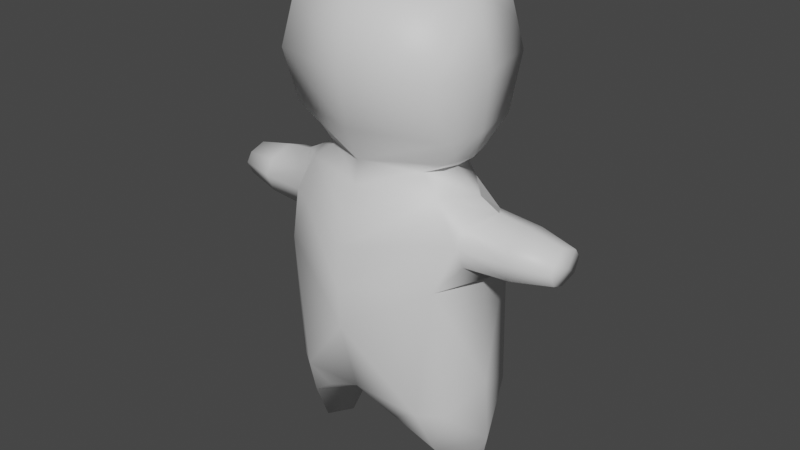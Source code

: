 # Source: Wisp.blend  (saved by Blender 2.90.8; exported with 4.5.12 LTS)
import bpy
from mathutils import Matrix  # noqa: F401  (used for matrix-valued properties, if any)

bpy.ops.wm.read_factory_settings(use_empty=True)
scene = bpy.context.scene
scene.name = 'Scene'

# ---- collections
col_collection = bpy.data.collections.new('Collection'); scene.collection.children.link(col_collection)

# ---- materials (node trees are filled in below, after node groups)
mat_eyes = bpy.data.materials.new('Eyes')
mat_eyes.use_transparent_shadow = False
mat_skin = bpy.data.materials.new('Skin')
mat_skin.use_transparent_shadow = False

# ---- material node trees
mat_eyes.use_nodes = True; mat_eyes.node_tree.nodes.clear()
_N = mat_eyes.node_tree.nodes; _L = mat_eyes.node_tree.links
n0 = _N.new('ShaderNodeBsdfPrincipled'); n0.name = 'Principled BSDF'; n0.location = (10, 300)
n0.distribution = 'GGX'
n0.subsurface_method = 'BURLEY'
n0.inputs[3].default_value = 1.45
n0.inputs[27].default_value = (0.0, 0.0, 0.0, 1.0)
n0.inputs[28].default_value = 1.0
n1 = _N.new('ShaderNodeOutputMaterial'); n1.name = 'Material Output'; n1.location = (300, 300)
_L.new(n0.outputs[0], n1.inputs[0])
n1.is_active_output = True
mat_skin.use_nodes = True; mat_skin.node_tree.nodes.clear()
_N = mat_skin.node_tree.nodes; _L = mat_skin.node_tree.links
n0 = _N.new('ShaderNodeBsdfPrincipled'); n0.name = 'Principled BSDF'; n0.location = (10, 300)
n0.distribution = 'GGX'
n0.subsurface_method = 'BURLEY'
n0.inputs[3].default_value = 1.45
n0.inputs[27].default_value = (0.0, 0.0, 0.0, 1.0)
n0.inputs[28].default_value = 1.0
n1 = _N.new('ShaderNodeOutputMaterial'); n1.name = 'Material Output'; n1.location = (300, 300)
_L.new(n0.outputs[0], n1.inputs[0])
n1.is_active_output = True

# ---- world
world_world = bpy.data.worlds.new('World'); scene.world = world_world
world_world.use_nodes = True; world_world.node_tree.nodes.clear()
_N = world_world.node_tree.nodes; _L = world_world.node_tree.links
n0 = _N.new('ShaderNodeOutputWorld'); n0.name = 'World Output'; n0.location = (300, 300)
n1 = _N.new('ShaderNodeBackground'); n1.name = 'Background'; n1.location = (10, 300)
n1.inputs[0].default_value = (0.05088, 0.05088, 0.05088, 1.0)
_L.new(n1.outputs[0], n0.inputs[0])
n0.is_active_output = True
world_world.color = (0.05088, 0.05088, 0.05088)
world_world.use_sun_shadow = False
world_world.sun_shadow_jitter_overblur = 0.0

# ---- meshes
me_cube_001 = bpy.data.meshes.new('Cube.001')
me_cube_001.from_pydata([(0.2866, 0.25, 0.5059), (-0.2483, 0.5466, 0.5945), (-0.3306, 0.5089, 1.417), (-0.1471, 0.4271, 2.068), (0.09886, 0.4979, 0.05488), (0.01573, 0.4974, 0.01873), (0.3432, 0.5089, 1.417), (0.2189, 0.4271, 2.068), (-0.3801, 0.0, 0.6336), (-0.1116, 0.4995, 0.04086), (-0.3384, 0.0, 2.045), (-0.2223, 0.4254, 1.912), (0.0, 0.6407, 0.7441), (0.0338, 0.4796, 2.068), (0.2727, 0.3316, 1.837), (0.3579, 0.0, 0.6336), (0.3921, 0.0, 2.028), (0.01459, 0.6014, 0.05878), (-0.3489, 0.4091, 0.5945), (0.3266, 0.4344, 0.5945), (0.0, 0.0, 0.5945), (0.01459, 0.3934, 0.05878), (0.4376, 0.0, 1.595), (0.0, 0.5597, 1.881), (-0.4964, 0.0, 1.595), (-0.3367, 0.25, 0.5059), (0.2761, 0.5719, 0.5945), (0.006314, 0.594, 1.417), (0.4387, 0.0, 0.9305), (0.3248, 0.4197, 1.665), (-0.5071, 0.0, 1.095), (-0.3122, 0.4197, 1.665), (0.2306, 0.5743, 1.656), (-0.2196, 0.5743, 1.656), (0.005097, 0.6834, 1.449), (-0.0002568, 0.6809, 1.817), (-0.09301, 1.092, 1.706), (0.001208, 1.082, 1.745), (0.1386, 1.092, 1.649), (0.01434, 0.2869, 0.2894), (0.21, 0.4707, 0.2913), (0.01434, 0.6566, 0.3333), (-0.2402, 0.4676, 0.3186), (-0.1376, 0.8603, 1.534), (0.1483, 0.8603, 1.534), (0.1447, 0.8563, 1.739), (0.4597, 0.0, 1.345), (0.3459, 0.0, 1.912), (0.1845, 0.3123, 2.004), (-4.013e-05, 0.4031, 2.012), (-0.1764, 0.3123, 2.004), (-0.3655, 0.0, 1.912), (-0.5107, 0.0, 1.345), (-0.1563, 0.5718, 1.521), (-0.1593, 0.5718, 1.752), (0.1643, 0.5718, 1.752), (0.1673, 0.5718, 1.521), (-0.1288, 1.092, 1.649), (0.004905, 0.845, 1.475), (-0.1934, 0.8603, 1.654), (0.2041, 0.8603, 1.654), (-0.0001244, 0.845, 1.796), (0.00459, 1.082, 1.529), (0.09919, 1.092, 1.706), (0.101, 1.092, 1.569), (-0.1402, 0.8603, 1.739), (-0.09121, 1.092, 1.569), (0.003945, 1.109, 1.64), (-0.2604, 0.4937, 2.235), (-0.2889, 0.4491, 2.899), (0.3216, 0.4937, 2.235), (0.3501, 0.4491, 2.899), (-0.4181, 0.0, 2.238), (-0.3608, 0.0, 2.951), (-0.3608, 0.501, 2.559), (0.03062, 0.534, 2.22), (0.03062, 0.4786, 2.951), (0.422, 0.501, 2.559), (0.51, 0.0, 2.238), (0.422, 0.0, 2.951), (0.03062, 0.0, 3.025), (0.5323, 0.0, 2.559), (0.03062, 0.5769, 2.559), (-0.4711, 0.0, 2.559), (-0.4672, 0.0, 1.748), (0.4365, 0.0, 2.13), (0.4772, 0.2505, 2.559), (0.4772, 0.0, 2.755), (0.3861, 0.4751, 2.729), (0.3861, 0.2246, 2.925), (0.4772, 0.1253, 2.657), (0.4316, 0.3628, 2.644), (0.3861, 0.3498, 2.827), (0.4316, 0.1123, 2.84), (0.4597, 0.0913, 2.75), (0.398, 0.228, 2.877), (0.4652, 0.2471, 2.607), (0.4036, 0.3838, 2.734)], [], [(9, 17, 5), (19, 26, 6), (20, 8, 25), (19, 15, 0), (17, 4, 5), (2, 12, 1), (6, 28, 19), (4, 21, 5), (21, 9, 5), (12, 6, 26), (18, 2, 1), (28, 15, 19), (8, 30, 18), (18, 30, 2), (10, 3, 50, 51), (24, 84, 11), (24, 11, 31, 52), (52, 31, 2, 30), (47, 48, 7, 16), (46, 28, 6, 29), (2, 27, 12), (6, 12, 27), (53, 2, 33), (23, 11, 50, 49), (13, 7, 48, 49), (3, 13, 49, 50), (41, 42, 1), (25, 42, 39), (0, 39, 40), (20, 39, 0), (20, 25, 39), (18, 42, 25), (1, 42, 18), (1, 12, 41), (26, 41, 12), (40, 41, 26), (19, 40, 26), (19, 0, 40), (17, 41, 4), (21, 39, 9), (21, 4, 39), (40, 39, 4), (40, 4, 41), (17, 9, 41), (42, 41, 9), (42, 9, 39), (58, 43, 66, 62), (23, 14, 55), (46, 29, 22), (29, 6, 32), (32, 6, 56), (56, 6, 27, 34), (34, 27, 2, 53), (53, 43, 58, 34), (34, 58, 44, 56), (45, 60, 38, 63), (43, 59, 57, 66), (44, 60, 32, 56), (60, 45, 55, 32), (61, 45, 63, 37), (61, 35, 55, 45), (33, 11, 54), (33, 59, 43, 53), (35, 54, 11, 23), (14, 22, 29), (60, 44, 64, 38), (11, 33, 31), (31, 33, 2), (65, 36, 57, 59), (65, 61, 37, 36), (44, 58, 62, 64), (54, 65, 59, 33), (61, 65, 54, 35), (37, 67, 36), (36, 67, 57), (57, 67, 66), (66, 67, 62), (62, 67, 64), (67, 38, 64), (67, 63, 38), (67, 37, 63), (83, 73, 69, 74), (88, 82, 76), (89, 76, 80), (76, 69, 73, 80), (85, 7, 70), (13, 75, 70, 7), (88, 77, 82), (75, 82, 77, 70), (68, 74, 82, 75), (74, 69, 76, 82), (72, 83, 74, 68), (3, 68, 75, 13), (10, 72, 68, 3), (20, 0, 15), (25, 8, 18), (84, 51, 11), (11, 51, 50), (16, 7, 85), (78, 85, 70), (22, 14, 47), (48, 47, 14), (49, 14, 23), (48, 14, 49), (32, 55, 29), (14, 29, 55), (23, 55, 35), (76, 71, 88), (89, 80, 79), (76, 89, 71), (70, 77, 81, 78), (87, 81, 90), (87, 90, 94), (93, 87, 94), (87, 93, 79), (93, 95, 89), (89, 79, 93), (89, 95, 92), (89, 92, 71), (88, 71, 92), (92, 97, 88), (88, 97, 91), (88, 91, 77), (86, 77, 91), (91, 96, 86), (90, 86, 96), (86, 90, 81), (93, 94, 90, 96, 91, 97, 92, 95)])
me_cube_001.polygons.foreach_set('use_smooth', [1, 1, 1, 1, 1, 1, 1, 1, 1, 1, 1, 1, 1, 1, 1, 1, 1, 1, 1, 1, 1, 1, 1, 1, 1, 1, 1, 1, 1, 1, 1, 1, 1, 1, 1, 1, 1, 1, 1, 1, 1, 1, 1, 1, 1, 1, 1, 0, 1, 1, 1, 1, 1, 1, 1, 1, 1, 1, 1, 1, 1, 1, 1, 1, 1, 1, 1, 1, 1, 1, 1, 1, 1, 1, 1, 1, 1, 1, 1, 1, 1, 1, 1, 1, 1, 1, 1, 1, 1, 1, 1, 1, 1, 1, 1, 1, 1, 1, 1, 1, 1, 1, 1, 1, 1, 0, 0, 1, 1, 1, 1, 0, 0, 0, 0, 0, 1, 0, 1, 1, 1, 1, 1, 1, 1, 1, 0, 0])
me_cube_001.polygons.foreach_set('material_index', [1, 1, 1, 1, 1, 1, 1, 1, 1, 1, 1, 1, 1, 1, 1, 1, 1, 1, 1, 1, 1, 1, 1, 1, 1, 1, 1, 1, 1, 1, 1, 1, 1, 1, 1, 1, 1, 1, 1, 1, 1, 1, 1, 1, 1, 1, 1, 1, 1, 1, 1, 1, 1, 1, 1, 1, 1, 1, 1, 1, 1, 1, 1, 1, 1, 1, 1, 1, 1, 1, 1, 1, 1, 1, 1, 1, 1, 1, 1, 1, 1, 1, 1, 1, 1, 1, 1, 1, 1, 1, 1, 1, 1, 1, 1, 1, 1, 1, 1, 1, 1, 1, 1, 1, 1, 1, 1, 1, 1, 1, 1, 1, 1, 1, 1, 1, 1, 1, 1, 1, 1, 1, 1, 1, 1, 1, 1, 0])
_uv = me_cube_001.uv_layers.new(name='UVMap')
_uv.uv.foreach_set('vector', [0.375, 0.1875, 0.375, 0.2812, 0.375, 0.1875, 0.375, 0.5625, 0.375, 0.4688, 0.375, 0.5, 0.0, 0.0, 0.0, 0.0, 0.0, 0.0, 0.375, 0.5625, 0.375, 0.625, 0.0, 0.0, 0.375, 0.375, 0.375, 0.4688, 0.375, 0.375, 0.375, 0.25, 0.375, 0.375, 0.375, 0.2812, 0.375, 0.5, 0.0, 0.0, 0.375, 0.5625, 0.375, 0.5625, 0.1875, 0.2812, 0.375, 0.5625, 0.0, 0.0, 0.1875, 0.09375, 0.0, 0.0, 0.375, 0.375, 0.375, 0.5, 0.375, 0.4688, 0.375, 0.1875, 0.375, 0.25, 0.375, 0.2812, 0.0, 0.0, 0.375, 0.625, 0.375, 0.5625, 0.375, 0.125, 0.0, 0.0, 0.375, 0.1875, 0.375, 0.1875, 0.0, 0.0, 0.375, 0.25, 0.0, 0.0, 0.0, 0.0, 0.0, 0.0, 0.0, 0.0, 0.0, 0.0, 0.0, 0.0, 0.0, 0.0, 0.0, 0.0, 0.0, 0.0, 0.0, 0.0, 0.0, 0.0, 0.0, 0.0, 0.0, 0.0, 0.375, 0.25, 0.0, 0.0, 0.0, 0.0, 0.0, 0.0, 0.0, 0.0, 0.0, 0.0, 0.0, 0.0, 0.0, 0.0, 0.375, 0.5, 0.0, 0.0, 0.0, 0.0, 0.0, 0.0, 0.375, 0.375, 0.0, 0.0, 0.375, 0.375, 0.0, 0.0, 0.0, 0.0, 0.0, 0.0, 0.0, 0.0, 0.0, 0.0, 0.0, 0.0, 0.0, 0.0, 0.0, 0.0, 0.0, 0.0, 0.0, 0.0, 0.0, 0.0, 0.0, 0.0, 0.0, 0.0, 0.0, 0.0, 0.0, 0.0, 0.0, 0.0, 0.0, 0.0, 0.0, 0.0, 0.0, 0.0, 0.0, 0.0, 0.0, 0.0, 0.0, 0.0, 0.0, 0.0, 0.0, 0.0, 0.0, 0.0, 0.0, 0.0, 0.0, 0.0, 0.0, 0.0, 0.0, 0.0, 0.0, 0.0, 0.0, 0.0, 0.375, 0.1875, 0.0, 0.0, 0.0, 0.0, 0.0, 0.0, 0.0, 0.0, 0.375, 0.1875, 0.0, 0.0, 0.375, 0.375, 0.0, 0.0, 0.375, 0.4688, 0.0, 0.0, 0.375, 0.375, 0.0, 0.0, 0.0, 0.0, 0.375, 0.4688, 0.375, 0.5625, 0.0, 0.0, 0.375, 0.4688, 0.375, 0.5625, 0.0, 0.0, 0.0, 0.0, 0.375, 0.375, 0.0, 0.0, 0.375, 0.4688, 0.0, 0.0, 0.0, 0.0, 0.1875, 0.09375, 0.0, 0.0, 0.375, 0.5625, 0.0, 0.0, 0.0, 0.0, 0.0, 0.0, 0.375, 0.5625, 0.0, 0.0, 0.375, 0.4688, 0.0, 0.0, 0.375, 0.375, 0.375, 0.1875, 0.0, 0.0, 0.0, 0.0, 0.0, 0.0, 0.375, 0.1875, 0.0, 0.0, 0.1875, 0.09375, 0.0, 0.0, 0.0, 0.0, 0.0, 0.0, 0.0, 0.0, 0.0, 0.0, 0.0, 0.0, 0.0, 0.0, 0.0, 0.0, 0.0, 0.0, 0.0, 0.0, 0.0, 0.0, 0.0, 0.0, 0.375, 0.5, 0.0, 0.0, 0.0, 0.0, 0.0, 0.0, 0.0, 0.0, 0.0, 0.0, 0.0, 0.0, 0.0, 0.0, 0.0, 0.0, 0.0, 0.0, 0.0, 0.0, 0.0, 0.0, 0.0, 0.0, 0.0, 0.0, 0.0, 0.0, 0.0, 0.0, 0.0, 0.0, 0.0, 0.0, 0.0, 0.0, 0.0, 0.0, 0.0, 0.0, 0.0, 0.0, 0.0, 0.0, 0.0, 0.0, 0.0, 0.0, 0.0, 0.0, 0.0, 0.0, 0.0, 0.0, 0.0, 0.0, 0.0, 0.0, 0.0, 0.0, 0.0, 0.0, 0.0, 0.0, 0.0, 0.0, 0.0, 0.0, 0.0, 0.0, 0.0, 0.0, 0.0, 0.0, 0.0, 0.0, 0.0, 0.0, 0.0, 0.0, 0.0, 0.0, 0.0, 0.0, 0.0, 0.0, 0.0, 0.0, 0.0, 0.0, 0.0, 0.0, 0.0, 0.0, 0.0, 0.0, 0.0, 0.0, 0.0, 0.0, 0.0, 0.0, 0.0, 0.0, 0.0, 0.0, 0.0, 0.0, 0.0, 0.0, 0.0, 0.0, 0.0, 0.0, 0.0, 0.0, 0.0, 0.0, 0.0, 0.0, 0.0, 0.0, 0.0, 0.0, 0.0, 0.0, 0.0, 0.0, 0.0, 0.0, 0.0, 0.0, 0.0, 0.0, 0.375, 0.25, 0.0, 0.0, 0.0, 0.0, 0.0, 0.0, 0.0, 0.0, 0.0, 0.0, 0.0, 0.0, 0.0, 0.0, 0.0, 0.0, 0.0, 0.0, 0.0, 0.0, 0.0, 0.0, 0.0, 0.0, 0.0, 0.0, 0.0, 0.0, 0.0, 0.0, 0.0, 0.0, 0.0, 0.0, 0.0, 0.0, 0.0, 0.0, 0.0, 0.0, 0.0, 0.0, 0.0, 0.0, 0.0, 0.0, 0.0, 0.0, 0.0, 0.0, 0.0, 0.0, 0.0, 0.0, 0.0, 0.0, 0.0, 0.0, 0.0, 0.0, 0.0, 0.0, 0.0, 0.0, 0.0, 0.0, 0.0, 0.0, 0.0, 0.0, 0.0, 0.0, 0.0, 0.0, 0.0, 0.0, 0.0, 0.0, 0.0, 0.0, 0.0, 0.0, 0.0, 0.0, 0.0, 0.0, 0.0, 0.0, 0.5, 0.125, 0.625, 0.125, 0.625, 0.25, 0.5, 0.25, 0.0, 0.0, 0.5, 0.375, 0.625, 0.375, 0.0, 0.0, 0.75, 0.5, 0.75, 0.625, 0.75, 0.5, 0.875, 0.5, 0.875, 0.625, 0.75, 0.625, 0.0, 0.0, 0.0, 0.0, 0.375, 0.5, 0.0, 0.0, 0.375, 0.375, 0.375, 0.5, 0.0, 0.0, 0.0, 0.0, 0.5, 0.5, 0.5, 0.375, 0.375, 0.375, 0.5, 0.375, 0.5, 0.5, 0.375, 0.5, 0.375, 0.25, 0.5, 0.25, 0.5, 0.375, 0.375, 0.375, 0.5, 0.25, 0.625, 0.25, 0.625, 0.375, 0.5, 0.375, 0.375, 0.125, 0.5, 0.125, 0.5, 0.25, 0.375, 0.25, 0.0, 0.0, 0.375, 0.25, 0.375, 0.375, 0.0, 0.0, 0.0, 0.0, 0.375, 0.125, 0.375, 0.25, 0.0, 0.0, 0.0, 0.0, 0.0, 0.0, 0.375, 0.625, 0.0, 0.0, 0.0, 0.0, 0.375, 0.1875, 0.0, 0.0, 0.0, 0.0, 0.0, 0.0, 0.0, 0.0, 0.0, 0.0, 0.0, 0.0, 0.0, 0.0, 0.0, 0.0, 0.0, 0.0, 0.375, 0.625, 0.0, 0.0, 0.375, 0.5, 0.0, 0.0, 0.0, 0.0, 0.0, 0.0, 0.0, 0.0, 0.0, 0.0, 0.0, 0.0, 0.0, 0.0, 0.0, 0.0, 0.0, 0.0, 0.0, 0.0, 0.0, 0.0, 0.0, 0.0, 0.0, 0.0, 0.0, 0.0, 0.0, 0.0, 0.0, 0.0, 0.0, 0.0, 0.0, 0.0, 0.0, 0.0, 0.0, 0.0, 0.0, 0.0, 0.625, 0.375, 0.625, 0.5, 0.0, 0.0, 0.0, 0.0, 0.75, 0.625, 0.0, 0.0, 0.75, 0.5, 0.0, 0.0, 0.625, 0.5, 0.375, 0.5, 0.5, 0.5, 0.0, 0.0, 0.375, 0.625, 0.0, 0.0, 0.0, 0.0, 0.0, 0.0, 0.0, 0.0, 0.0, 0.0, 0.0, 0.0, 0.0, 0.0, 0.0, 0.0, 0.0, 0.0, 0.0, 0.0, 0.0, 0.0, 0.0, 0.0, 0.0, 0.0, 0.0, 0.0, 0.0, 0.0, 0.0, 0.0, 0.0, 0.0, 0.0, 0.0, 0.0, 0.0, 0.0, 0.0, 0.0, 0.0, 0.0, 0.0, 0.0, 0.0, 0.625, 0.5, 0.0, 0.0, 0.625, 0.5, 0.0, 0.0, 0.0, 0.0, 0.0, 0.0, 0.0, 0.0, 0.0, 0.0, 0.0, 0.0, 0.0, 0.0, 0.0, 0.0, 0.0, 0.0, 0.5, 0.5, 0.0, 0.0, 0.5, 0.5, 0.0, 0.0, 0.0, 0.0, 0.0, 0.0, 0.0, 0.0, 0.0, 0.0, 0.0, 0.0, 0.0, 0.0, 0.0, 0.0, 0.0, 0.0, 0.0, 0.0, 0.0, 0.0, 0.0, 0.0, 0.0, 0.0, 0.0, 0.0, 0.0, 0.0, 0.0, 0.0, 0.0, 0.0, 0.0, 0.0])
me_cube_001.materials.append(mat_eyes)
me_cube_001.materials.append(mat_skin)
me_cube_001.use_remesh_fix_poles = True
me_cube_001.use_remesh_preserve_attributes = False
me_cube_001.use_mirror_vertex_groups = False
me_cube_001.update()
arm_armature = bpy.data.armatures.new('Armature')  # bones are not reproduced

# ---- objects
ob_cube = bpy.data.objects.new('Cube', me_cube_001)
ob_armature = bpy.data.objects.new('Armature', arm_armature)

# ---- transforms, parenting, visibility, modifiers, constraints
ob_cube.parent = ob_armature
ob_cube.matrix_parent_inverse = Matrix(((-4.371e-08, -1.0, 0.0, -0.0), (1.0, -4.371e-08, -0.0, 0.0), (0.0, -0.0, 1.0, -1.21), (-0.0, 0.0, -0.0, 1.0)))
ob_cube.location = (0.0, 0.0, 5.96e-08)
ob_cube.lineart.crease_threshold = 0.0
_vg = ob_cube.vertex_groups.new(name='Hips')
for _i, _w in zip([0, 1, 2, 6, 8, 15, 18, 19, 20, 22, 24, 25, 26, 28, 30, 39, 42, 46, 51, 52, 84], [0.2282, 0.008587, 0.05521, 0.04711, 0.6428, 0.6735, 0.09223, 0.08658, 0.9483, 0.08782, 0.1218, 0.2271, 0.02124, 0.6326, 0.5391, 0.05452, 0.002036, 0.1947, 0.02717, 0.2648, 0.08076]): _vg.add([_i], _w, 'REPLACE')
_vg = ob_cube.vertex_groups.new(name='Spine')
for _i, _w in zip([2, 6, 8, 10, 14, 15, 16, 22, 24, 28, 29, 30, 31, 46, 47, 48, 51, 52, 84, 85], [0.02926, 0.06174, 0.01237, 0.04796, 0.02348, 0.03113, 0.06116, 0.469, 0.3197, 0.1218, 0.05605, 0.1406, 0.03825, 0.49, 0.09776, 0.0006277, 0.1009, 0.3362, 0.2117, 0.02388]): _vg.add([_i], _w, 'REPLACE')
_vg = ob_cube.vertex_groups.new(name='Neck')
for _i, _w in zip([3, 7, 10, 11, 13, 14, 16, 22, 23, 24, 29, 30, 31, 46, 47, 48, 49, 50, 51, 52, 68, 70, 72, 74, 75, 77, 78, 81, 82, 83, 84, 85, 86, 87, 88, 90, 91, 92, 93, 94, 95, 96, 97], [0.2277, 0.2094, 0.449, 0.1429, 0.2116, 0.1333, 0.4402, 0.1275, 0.06324, 0.1483, 0.03817, 0.005461, 0.04268, 0.04865, 0.4944, 0.362, 0.3532, 0.3784, 0.436, 0.06512, 0.1107, 0.1088, 0.2123, 0.04121, 0.1091, 0.03966, 0.1842, 0.07505, 0.02531, 0.07915, 0.2379, 0.2735, 0.05735, 0.03752, 0.01983, 0.04744, 0.03859, 0.009916, 0.01876, 0.0331, 0.01434, 0.04302, 0.02425]): _vg.add([_i], _w, 'REPLACE')
_vg = ob_cube.vertex_groups.new(name='Head')
for _i, _w in zip([3, 7, 10, 11, 13, 14, 16, 22, 23, 24, 29, 31, 47, 48, 49, 50, 51, 52, 68, 69, 70, 71, 72, 73, 74, 75, 76, 77, 78, 79, 80, 81, 82, 83, 84, 85, 86, 87, 88, 89, 90, 91, 92, 93, 94, 95, 96, 97], [0.5567, 0.5998, 0.3281, 0.1009, 0.5807, 0.09046, 0.3557, 0.05486, 0.04966, 0.06305, 0.004423, 0.00522, 0.2011, 0.2988, 0.2835, 0.2764, 0.1865, 0.005771, 0.7952, 0.9646, 0.8019, 0.966, 0.678, 0.9638, 0.9201, 0.7899, 0.9756, 0.9223, 0.7238, 0.9626, 0.9875, 0.8857, 0.9305, 0.8781, 0.1032, 0.5941, 0.904, 0.9241, 0.9442, 0.9643, 0.9141, 0.9241, 0.9542, 0.9442, 0.9292, 0.9492, 0.9191, 0.9392]): _vg.add([_i], _w, 'REPLACE')
_vg = ob_cube.vertex_groups.new(name='Shoulder.L')
for _i, _w in zip([2, 3, 6, 7, 8, 10, 11, 12, 13, 14, 16, 22, 23, 24, 27, 28, 29, 30, 31, 32, 33, 34, 43, 44, 46, 47, 48, 49, 50, 51, 52, 53, 54, 55, 56, 58, 59, 60, 68, 70, 72, 75, 78, 84, 85], [0.6928, 0.1217, 0.6766, 0.1116, 0.006148, 0.08852, 0.5291, 0.0188, 0.08668, 0.5985, 0.09784, 0.189, 0.08677, 0.1852, 0.6896, 0.06922, 0.6543, 0.1166, 0.6514, 0.2714, 0.2542, 0.3815, 0.06445, 0.07092, 0.1584, 0.1432, 0.2129, 0.1152, 0.22, 0.1244, 0.1673, 0.5816, 0.1402, 0.1119, 0.6252, 0.09234, 0.01815, 0.02867, 0.04971, 0.05017, 0.03991, 0.04556, 0.04071, 0.1666, 0.06455]): _vg.add([_i], _w, 'REPLACE')
_vg = ob_cube.vertex_groups.new(name='Arm.L')
for _i, _w in zip([2, 3, 6, 7, 10, 11, 13, 14, 16, 22, 23, 24, 27, 29, 31, 32, 33, 34, 35, 36, 37, 38, 43, 44, 45, 46, 47, 48, 49, 50, 51, 52, 53, 54, 55, 56, 57, 58, 59, 60, 61, 62, 63, 64, 65, 66, 67, 68, 70, 75, 84], [0.1034, 0.07457, 0.1134, 0.06299, 0.01112, 0.2025, 0.1076, 0.1256, 0.008289, 0.04052, 0.7921, 0.03706, 0.1984, 0.1804, 0.1744, 0.6669, 0.6864, 0.5451, 0.9598, 0.07535, 0.03323, 0.1418, 0.8197, 0.8081, 0.9039, 0.01326, 0.02675, 0.09148, 0.2307, 0.08755, 0.02961, 0.01342, 0.3428, 0.8036, 0.842, 0.2955, 0.1074, 0.7905, 0.872, 0.8585, 0.9633, 0.1443, 0.09984, 0.1399, 0.9106, 0.1212, 0.0454, 0.0131, 0.006657, 0.03891, 0.04193]): _vg.add([_i], _w, 'REPLACE')
_vg = ob_cube.vertex_groups.new(name='Elbow.L')
for _i, _w in zip([34, 36, 37, 38, 43, 44, 45, 57, 58, 59, 60, 61, 62, 63, 64, 65, 66, 67], [0.01049, 0.9221, 0.9577, 0.8498, 0.1083, 0.1125, 0.0764, 0.8869, 0.1065, 0.0882, 0.09575, 0.01945, 0.8404, 0.896, 0.8477, 0.07178, 0.8691, 0.9489]): _vg.add([_i], _w, 'REPLACE')
_vg = ob_cube.vertex_groups.new(name='Shoulder.R')
for _i, _w in zip([10, 24, 51, 52, 84], [0.01051, 0.08356, 0.06229, 0.02267, 0.1304]): _vg.add([_i], _w, 'REPLACE')
_vg = ob_cube.vertex_groups.new(name='Arm.R')
_vg = ob_cube.vertex_groups.new(name='Elbow.R')
_vg = ob_cube.vertex_groups.new(name='Hip.L')
for _i, _w in zip([0, 1, 2, 6, 8, 12, 15, 18, 19, 20, 24, 25, 26, 27, 28, 30, 34, 39, 40, 41, 42, 46, 52, 56], [0.5609, 0.8376, 0.07178, 0.06853, 0.2213, 0.9131, 0.1936, 0.7764, 0.7837, 0.0001594, 0.008986, 0.5634, 0.8228, 0.06754, 0.1218, 0.1086, 0.004588, 0.05487, 0.09672, 0.07142, 0.136, 0.04182, 0.05992, 0.003589]): _vg.add([_i], _w, 'REPLACE')
_vg = ob_cube.vertex_groups.new(name='Leg.L')
for _i, _w in zip([0, 1, 4, 8, 9, 12, 15, 17, 18, 19, 21, 25, 26, 39, 40, 41, 42], [0.1679, 0.1011, 0.06166, 0.05365, 0.04601, 0.01366, 0.0518, 0.08295, 0.0845, 0.08555, 0.09514, 0.1627, 0.1061, 0.8109, 0.7885, 0.8615, 0.7438]): _vg.add([_i], _w, 'REPLACE')
_vg = ob_cube.vertex_groups.new(name='Knee.L')
for _i, _w in zip([4, 5, 9, 17, 21, 39, 40, 41, 42], [0.9294, 0.9848, 0.9429, 0.9085, 0.8914, 0.0771, 0.09073, 0.06045, 0.08899]): _vg.add([_i], _w, 'REPLACE')
_vg = ob_cube.vertex_groups.new(name='Hip.R')
_vg = ob_cube.vertex_groups.new(name='Leg.R')
_vg = ob_cube.vertex_groups.new(name='Knee.R')
_m = ob_cube.modifiers.new('Mirror', 'MIRROR')
_m.use_axis = (False, True, False)
_m.use_clip = True
_m = ob_cube.modifiers.new('Armature', 'ARMATURE')
_m.object = ob_armature
ob_armature.location = (0.0, 0.0, 0.6042)
ob_armature.scale = (0.5, 0.5, 0.5)
ob_armature.lineart.crease_threshold = 0.0

# ---- collection membership
col_collection.objects.link(ob_cube)
col_collection.objects.link(ob_armature)

# ---- scene / render settings (as saved in the file)
scene.frame_start = 1; scene.frame_end = 250; scene.frame_set(1)
scene.render.engine = 'BLENDER_EEVEE_NEXT'
scene.cycles.use_denoising = False
scene.cycles.samples = 128
scene.cycles.sampling_pattern = 'TABULATED_SOBOL'
scene.cycles.use_adaptive_sampling = False
scene.cycles.use_light_tree = False
scene.view_settings.view_transform = 'Filmic'
bpy.context.view_layer.update()

# ---- added for rendering (the .blend has no active camera and no usable light): camera, sun
cam_auto = bpy.data.cameras.new('AutoCamera')
cam_auto.lens = 50.0
cam_auto.sensor_width = 36.0
cam_auto.clip_end = 1000.0
ob_auto_camera = bpy.data.objects.new('AutoCamera', cam_auto)
scene.collection.objects.link(ob_auto_camera)
ob_auto_camera.location = (1.79435, -2.14781, 2.19562)
ob_auto_camera.rotation_euler = (1.09748, -7.21219e-08, 0.694738)
scene.camera = ob_auto_camera
light_auto_sun = bpy.data.lights.new('AutoSun', 'SUN')
light_auto_sun.energy = 3.0
light_auto_sun.angle = 0.0523599
ob_auto_sun = bpy.data.objects.new('AutoSun', light_auto_sun)
scene.collection.objects.link(ob_auto_sun)
ob_auto_sun.rotation_euler = (0.872665, 0.174533, 0.523599)
bpy.context.view_layer.update()
